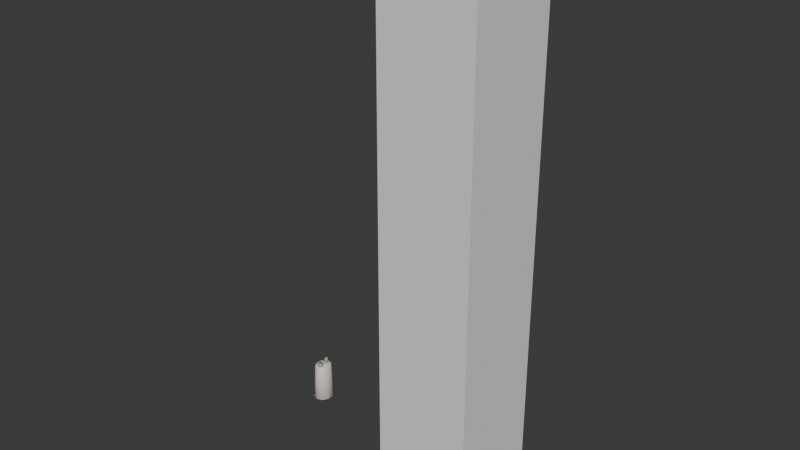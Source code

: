 # Source: Isqueiro.blend.blend  (saved by Blender 4.2.67; exported with 4.5.12 LTS)
import bpy
from mathutils import Matrix  # noqa: F401  (used for matrix-valued properties, if any)

bpy.ops.wm.read_factory_settings(use_empty=True)
scene = bpy.context.scene
scene.name = 'Scene'

# ---- collections
col_collection = bpy.data.collections.new('Collection'); scene.collection.children.link(col_collection)

# ---- materials (node trees are filled in below, after node groups)
mat_material_001 = bpy.data.materials.new('Material.001')
mat_material_002 = bpy.data.materials.new('Material.002')

# ---- material node trees
mat_material_001.use_nodes = True; mat_material_001.node_tree.nodes.clear()
_N = mat_material_001.node_tree.nodes; _L = mat_material_001.node_tree.links
n0 = _N.new('ShaderNodeBsdfPrincipled'); n0.name = 'Principled BSDF'; n0.location = (10, 300)
n0.inputs[0].default_value = (0.8, 0.7124, 0.6195, 1.0)
n1 = _N.new('ShaderNodeOutputMaterial'); n1.name = 'Material Output'; n1.location = (300, 300)
_L.new(n0.outputs[0], n1.inputs[0])
n1.is_active_output = True
mat_material_002.use_nodes = True; mat_material_002.node_tree.nodes.clear()
_N = mat_material_002.node_tree.nodes; _L = mat_material_002.node_tree.links
n0 = _N.new('ShaderNodeBsdfPrincipled'); n0.name = 'Principled BSDF'; n0.location = (10, 300)
n0.inputs[0].default_value = (0.3485, 0.3485, 0.3485, 1.0)
n1 = _N.new('ShaderNodeOutputMaterial'); n1.name = 'Material Output'; n1.location = (300, 300)
_L.new(n0.outputs[0], n1.inputs[0])
n1.is_active_output = True

# ---- world
world_world = bpy.data.worlds.new('World'); scene.world = world_world
world_world.use_nodes = True; world_world.node_tree.nodes.clear()
_N = world_world.node_tree.nodes; _L = world_world.node_tree.links
n0 = _N.new('ShaderNodeOutputWorld'); n0.name = 'World Output'; n0.location = (300, 300)
n1 = _N.new('ShaderNodeBackground'); n1.name = 'Background'; n1.location = (10, 300)
n1.inputs[0].default_value = (0.05088, 0.05088, 0.05088, 1.0)
_L.new(n1.outputs[0], n0.inputs[0])
n0.is_active_output = True
world_world.color = (0.05088, 0.05088, 0.05088)
world_world.use_sun_shadow = False
world_world.sun_shadow_jitter_overblur = 0.0

# ---- meshes
me_cylinder_005 = bpy.data.meshes.new('Cylinder.005')
me_cylinder_005.from_pydata([(-1.402e-10, 3.172e-10, 0.04803), (3.523e-10, -2.111e-10, -0.07348), (5.112e-11, -0.03027, -0.07348), (0.0, -0.03514, -0.06899), (0.01724, -0.02843, -0.06899), (0.01484, -0.02448, -0.07348), (0.02789, -0.01086, -0.06899), (0.024, -0.009343, -0.07348), (0.02789, 0.01086, -0.06899), (0.024, 0.009343, -0.07348), (0.01724, 0.02843, -0.06899), (0.01484, 0.02448, -0.07348), (0.0, 0.03514, -0.06899), (5.112e-11, 0.03027, -0.07348), (-0.01724, 0.02843, -0.06899), (-0.01484, 0.02448, -0.07348), (-0.02789, 0.01086, -0.06899), (-0.024, 0.009343, -0.07348), (-0.02789, -0.01086, -0.06899), (-0.024, -0.009343, -0.07348), (-0.01724, -0.02843, -0.06899), (-0.01484, -0.02448, -0.07348), (0.0, -0.02833, 0.04575), (-1.302e-11, -0.02557, 0.04803), (0.01254, -0.02068, 0.04803), (0.0139, -0.02292, 0.04575), (0.02028, -0.007897, 0.04803), (0.02248, -0.008753, 0.04575), (0.02028, 0.007897, 0.04803), (0.02248, 0.008753, 0.04575), (0.01254, 0.02068, 0.04803), (0.0139, 0.02292, 0.04575), (-1.302e-11, 0.02557, 0.04803), (0.0, 0.02833, 0.04575), (-0.01254, 0.02068, 0.04803), (-0.0139, 0.02292, 0.04575), (-0.02028, 0.007897, 0.04803), (-0.02248, 0.008753, 0.04575), (-0.02028, -0.007897, 0.04803), (-0.02248, -0.008753, 0.04575), (-0.01254, -0.02068, 0.04803), (-0.0139, -0.02292, 0.04575)], [], [(4, 25, 27, 6), (5, 7, 1), (7, 9, 1), (9, 11, 1), (11, 13, 1), (13, 15, 1), (15, 17, 1), (17, 19, 1), (28, 26, 0), (19, 21, 1), (21, 2, 1), (8, 29, 31, 10), (24, 23, 0), (18, 39, 41, 20), (40, 38, 0), (16, 37, 39, 18), (14, 35, 37, 16), (12, 33, 35, 14), (10, 31, 33, 12), (20, 41, 22, 3), (6, 27, 29, 8), (30, 28, 0), (23, 40, 0), (32, 30, 0), (34, 32, 0), (36, 34, 0), (38, 36, 0), (26, 24, 0), (3, 4, 5, 2), (4, 6, 7, 5), (6, 8, 9, 7), (8, 10, 11, 9), (10, 12, 13, 11), (12, 14, 15, 13), (14, 16, 17, 15), (16, 18, 19, 17), (18, 20, 21, 19), (20, 3, 2, 21), (2, 5, 1), (25, 22, 23, 24), (27, 25, 24, 26), (29, 27, 26, 28), (31, 29, 28, 30), (33, 31, 30, 32), (35, 33, 32, 34), (37, 35, 34, 36), (39, 37, 36, 38), (41, 39, 38, 40), (22, 41, 40, 23), (3, 22, 25, 4)])
me_cylinder_005.polygons.foreach_set('use_smooth', [True] * 50)
_uv = me_cylinder_005.uv_layers.new(name='UVMap')
_uv.uv.foreach_set('vector', [0.9, 0.5184, 0.9, 0.9906, 0.8, 0.9906, 0.8, 0.5184, 0.9, 0.5, 0.8146, 0.5, 0.9, 0.5, 0.8, 0.5, 0.7146, 0.5, 0.8, 0.5, 0.7, 0.5, 0.6145, 0.5, 0.7, 0.5, 0.6, 0.5, 0.5145, 0.5, 0.6, 0.5, 0.5, 0.5, 0.4145, 0.5, 0.5, 0.5, 0.4, 0.5, 0.3146, 0.5, 0.4, 0.5, 0.3, 0.5, 0.2146, 0.5, 0.3, 0.5, 0.7, 1.0, 0.7907, 1.0, 0.7, 1.0, 0.2, 0.5, 0.1145, 0.5, 0.2, 0.5, 0.1, 0.5, 0.01451, 0.5, 0.1, 0.5, 0.7, 0.5184, 0.7, 0.9906, 0.6, 0.9906, 0.6, 0.5184, 0.9, 1.0, 0.9907, 1.0, 0.9, 1.0, 0.2, 0.5184, 0.2, 0.9906, 0.1, 0.9906, 0.1, 0.5184, 0.1, 1.0, 0.1907, 1.0, 0.1, 1.0, 0.3, 0.5184, 0.3, 0.9906, 0.2, 0.9906, 0.2, 0.5184, 0.4, 0.5184, 0.4, 0.9906, 0.3, 0.9906, 0.3, 0.5184, 0.5, 0.5184, 0.5, 0.9906, 0.4, 0.9906, 0.4, 0.5184, 0.6, 0.5184, 0.6, 0.9906, 0.5, 0.9906, 0.5, 0.5184, 0.1, 0.5184, 0.1, 0.9906, -7.451e-08, 0.9906, -7.451e-08, 0.5184, 0.8, 0.5184, 0.8, 0.9906, 0.7, 0.9906, 0.7, 0.5184, 0.6, 1.0, 0.6907, 1.0, 0.6, 1.0, -7.451e-08, 1.0, 0.09069, 1.0, -7.451e-08, 1.0, 0.5, 1.0, 0.5907, 1.0, 0.5, 1.0, 0.4, 1.0, 0.4907, 1.0, 0.4, 1.0, 0.3, 1.0, 0.3907, 1.0, 0.3, 1.0, 0.2, 1.0, 0.2907, 1.0, 0.2, 1.0, 0.8, 1.0, 0.8907, 1.0, 0.8, 1.0, 1.0, 0.5184, 0.9, 0.5184, 0.9145, 0.5, 1.0, 0.5, 0.9, 0.5184, 0.8, 0.5184, 0.8146, 0.5, 0.9, 0.5, 0.8, 0.5184, 0.7, 0.5184, 0.7146, 0.5, 0.8, 0.5, 0.7, 0.5184, 0.6, 0.5184, 0.6145, 0.5, 0.7, 0.5, 0.6, 0.5184, 0.5, 0.5184, 0.5145, 0.5, 0.6, 0.5, 0.5, 0.5184, 0.4, 0.5184, 0.4145, 0.5, 0.5, 0.5, 0.4, 0.5184, 0.3, 0.5184, 0.3146, 0.5, 0.4, 0.5, 0.3, 0.5184, 0.2, 0.5184, 0.2146, 0.5, 0.3, 0.5, 0.2, 0.5184, 0.1, 0.5184, 0.1145, 0.5, 0.2, 0.5, 0.1, 0.5184, -7.451e-08, 0.5184, 0.01451, 0.5, 0.1, 0.5, 1.0, 0.5, 0.9145, 0.5, 1.0, 0.5, 0.9, 0.9906, 1.0, 0.9906, 0.9907, 1.0, 0.9, 1.0, 0.8, 0.9906, 0.9, 0.9906, 0.8907, 1.0, 0.8, 1.0, 0.7, 0.9906, 0.8, 0.9906, 0.7907, 1.0, 0.7, 1.0, 0.6, 0.9906, 0.7, 0.9906, 0.6907, 1.0, 0.6, 1.0, 0.5, 0.9906, 0.6, 0.9906, 0.5907, 1.0, 0.5, 1.0, 0.4, 0.9906, 0.5, 0.9906, 0.4907, 1.0, 0.4, 1.0, 0.3, 0.9906, 0.4, 0.9906, 0.3907, 1.0, 0.3, 1.0, 0.2, 0.9906, 0.3, 0.9906, 0.2907, 1.0, 0.2, 1.0, 0.1, 0.9906, 0.2, 0.9906, 0.1907, 1.0, 0.1, 1.0, -7.451e-08, 0.9906, 0.1, 0.9906, 0.09069, 1.0, -7.451e-08, 1.0, 1.0, 0.5184, 1.0, 0.9906, 0.9, 0.9906, 0.9, 0.5184])
me_cylinder_005.materials.append(mat_material_001)
me_cylinder_005.update()
me_cube = bpy.data.meshes.new('Cube')
me_cube.from_pydata([(-0.15, -0.15, -0.875), (-0.15, -0.15, 0.875), (-0.15, 0.15, -0.875), (-0.15, 0.15, 0.875), (0.15, -0.15, -0.875), (0.15, -0.15, 0.875), (0.15, 0.15, -0.875), (0.15, 0.15, 0.875)], [], [(0, 1, 3, 2), (2, 3, 7, 6), (6, 7, 5, 4), (4, 5, 1, 0), (2, 6, 4, 0), (7, 3, 1, 5)])
_uv = me_cube.uv_layers.new(name='UVMap')
_uv.uv.foreach_set('vector', [0.375, 0.0, 0.625, 0.0, 0.625, 0.25, 0.375, 0.25, 0.375, 0.25, 0.625, 0.25, 0.625, 0.5, 0.375, 0.5, 0.375, 0.5, 0.625, 0.5, 0.625, 0.75, 0.375, 0.75, 0.375, 0.75, 0.625, 0.75, 0.625, 1.0, 0.375, 1.0, 0.125, 0.5, 0.375, 0.5, 0.375, 0.75, 0.125, 0.75, 0.625, 0.5, 0.875, 0.5, 0.875, 0.75, 0.625, 0.75])
me_cube.update()
me_cylinder = bpy.data.meshes.new('Cylinder')
me_cylinder.from_pydata([(0.0, 0.008303, -0.004152), (0.0, 0.008303, 0.004152), (0.005871, 0.005871, -0.004152), (0.005871, 0.005871, 0.004152), (0.008303, 0.0, -0.004152), (0.008303, 0.0, 0.004152), (0.005871, -0.005871, -0.004152), (0.005871, -0.005871, 0.004152), (0.0, -0.008303, -0.004152), (0.0, -0.008303, 0.004152), (-0.005871, -0.005871, -0.004152), (-0.005871, -0.005871, 0.004152), (-0.008303, 0.0, -0.004152), (-0.008303, 0.0, 0.004152), (-0.005871, 0.005871, -0.004152), (-0.005871, 0.005871, 0.004152), (-9.666e-11, -9.666e-11, 0.004152), (-9.666e-11, -9.666e-11, -0.004152)], [], [(0, 1, 3, 2), (2, 3, 5, 4), (4, 5, 7, 6), (6, 7, 9, 8), (8, 9, 11, 10), (10, 11, 13, 12), (5, 3, 16), (12, 13, 15, 14), (14, 15, 1, 0), (4, 6, 17), (11, 9, 16), (1, 15, 16), (3, 1, 16), (7, 5, 16), (13, 11, 16), (9, 7, 16), (15, 13, 16), (10, 12, 17), (6, 8, 17), (12, 14, 17), (2, 4, 17), (8, 10, 17), (14, 0, 17), (0, 2, 17)])
me_cylinder.polygons.foreach_set('use_smooth', [True] * 24)
_uv = me_cylinder.uv_layers.new(name='UVMap')
_uv.uv.foreach_set('vector', [1.0, 0.5, 1.0, 1.0, 0.875, 1.0, 0.875, 0.5, 0.875, 0.5, 0.875, 1.0, 0.75, 1.0, 0.75, 0.5, 0.75, 0.5, 0.75, 1.0, 0.625, 1.0, 0.625, 0.5, 0.625, 0.5, 0.625, 1.0, 0.5, 1.0, 0.5, 0.5, 0.5, 0.5, 0.5, 1.0, 0.375, 1.0, 0.375, 0.5, 0.375, 0.5, 0.375, 1.0, 0.25, 1.0, 0.25, 0.5, 0.75, 1.0, 0.875, 1.0, 0.75, 1.0, 0.25, 0.5, 0.25, 1.0, 0.125, 1.0, 0.125, 0.5, 0.125, 0.5, 0.125, 1.0, 0.0, 1.0, 0.0, 0.5, 0.75, 0.5, 0.625, 0.5, 0.75, 0.5, 0.375, 1.0, 0.5, 1.0, 0.375, 1.0, 0.0, 1.0, 0.125, 1.0, 0.0, 1.0, 0.875, 1.0, 1.0, 1.0, 0.875, 1.0, 0.625, 1.0, 0.75, 1.0, 0.625, 1.0, 0.25, 1.0, 0.375, 1.0, 0.25, 1.0, 0.5, 1.0, 0.625, 1.0, 0.5, 1.0, 0.125, 1.0, 0.25, 1.0, 0.125, 1.0, 0.375, 0.5, 0.25, 0.5, 0.375, 0.5, 0.625, 0.5, 0.5, 0.5, 0.625, 0.5, 0.25, 0.5, 0.125, 0.5, 0.25, 0.5, 0.875, 0.5, 0.75, 0.5, 0.875, 0.5, 0.5, 0.5, 0.375, 0.5, 0.5, 0.5, 0.125, 0.5, 0.0, 0.5, 0.125, 0.5, 1.0, 0.5, 0.875, 0.5, 1.0, 0.5])
me_cylinder.materials.append(mat_material_002)
me_cylinder.update()
me_cylinder_006 = bpy.data.meshes.new('Cylinder.006')
me_cylinder_006.from_pydata([(0.0, 0.00438, -0.004152), (0.0, 0.00438, 0.009817), (0.003697, 0.003097, -0.004152), (0.003697, 0.003097, 0.009817), (0.005229, 0.0, -0.004152), (0.005229, 0.0, 0.009817), (0.003697, -0.003097, -0.004152), (0.003697, -0.003097, 0.009817), (0.0, -0.00438, -0.004152), (0.0, -0.00438, 0.009817), (-0.003697, -0.003097, -0.004152), (-0.003697, -0.003097, 0.009817), (-0.005229, 0.0, -0.004152), (-0.005229, 0.0, 0.009817), (-0.003697, 0.003097, -0.004152), (-0.003697, 0.003097, 0.009817), (-6.087e-11, -5.099e-11, 0.009817), (-6.087e-11, -5.099e-11, -0.004152)], [], [(0, 1, 3, 2), (2, 3, 5, 4), (4, 5, 7, 6), (6, 7, 9, 8), (8, 9, 11, 10), (10, 11, 13, 12), (5, 3, 16), (12, 13, 15, 14), (14, 15, 1, 0), (4, 6, 17), (11, 9, 16), (1, 15, 16), (3, 1, 16), (7, 5, 16), (13, 11, 16), (9, 7, 16), (15, 13, 16), (10, 12, 17), (6, 8, 17), (12, 14, 17), (2, 4, 17), (8, 10, 17), (14, 0, 17), (0, 2, 17)])
me_cylinder_006.polygons.foreach_set('use_smooth', [True] * 24)
_uv = me_cylinder_006.uv_layers.new(name='UVMap')
_uv.uv.foreach_set('vector', [1.0, 0.5, 1.0, 1.0, 0.875, 1.0, 0.875, 0.5, 0.875, 0.5, 0.875, 1.0, 0.75, 1.0, 0.75, 0.5, 0.75, 0.5, 0.75, 1.0, 0.625, 1.0, 0.625, 0.5, 0.625, 0.5, 0.625, 1.0, 0.5, 1.0, 0.5, 0.5, 0.5, 0.5, 0.5, 1.0, 0.375, 1.0, 0.375, 0.5, 0.375, 0.5, 0.375, 1.0, 0.25, 1.0, 0.25, 0.5, 0.75, 1.0, 0.875, 1.0, 0.75, 1.0, 0.25, 0.5, 0.25, 1.0, 0.125, 1.0, 0.125, 0.5, 0.125, 0.5, 0.125, 1.0, 0.0, 1.0, 0.0, 0.5, 0.75, 0.5, 0.625, 0.5, 0.75, 0.5, 0.375, 1.0, 0.5, 1.0, 0.375, 1.0, 0.0, 1.0, 0.125, 1.0, 0.0, 1.0, 0.875, 1.0, 1.0, 1.0, 0.875, 1.0, 0.625, 1.0, 0.75, 1.0, 0.625, 1.0, 0.25, 1.0, 0.375, 1.0, 0.25, 1.0, 0.5, 1.0, 0.625, 1.0, 0.5, 1.0, 0.125, 1.0, 0.25, 1.0, 0.125, 1.0, 0.375, 0.5, 0.25, 0.5, 0.375, 0.5, 0.625, 0.5, 0.5, 0.5, 0.625, 0.5, 0.25, 0.5, 0.125, 0.5, 0.25, 0.5, 0.875, 0.5, 0.75, 0.5, 0.875, 0.5, 0.5, 0.5, 0.375, 0.5, 0.5, 0.5, 0.125, 0.5, 0.0, 0.5, 0.125, 0.5, 1.0, 0.5, 0.875, 0.5, 1.0, 0.5])
me_cylinder_006.materials.append(mat_material_002)
me_cylinder_006.update()
me_cylinder_007 = bpy.data.meshes.new('Cylinder.007')
me_cylinder_007.from_pydata([(-0.002653, 0.007555, -0.0007292), (0.002653, 0.007555, -0.0007292), (-0.002653, 0.005342, -0.006072), (0.002653, 0.005342, -0.006072), (-0.002653, -4.776e-10, -0.008285), (0.002653, -4.776e-10, -0.008285), (-0.002653, -0.005342, -0.006072), (0.002653, -0.005342, -0.006072), (-0.002653, -0.007555, -0.0007292), (0.002653, -0.007555, -0.0007292), (-0.002653, -0.005342, 0.004613), (0.002653, -0.005342, 0.004613), (-0.002653, -4.776e-10, 0.006826), (0.002653, -4.776e-10, 0.006826), (-0.002653, 0.005342, 0.004613), (0.002653, 0.005342, 0.004613), (0.002653, -5.656e-10, -0.0007292), (-0.002653, -5.656e-10, -0.0007292)], [], [(0, 1, 3, 2), (2, 3, 5, 4), (4, 5, 7, 6), (6, 7, 9, 8), (8, 9, 11, 10), (10, 11, 13, 12), (5, 3, 16), (12, 13, 15, 14), (14, 15, 1, 0), (4, 6, 17), (11, 9, 16), (1, 15, 16), (3, 1, 16), (7, 5, 16), (13, 11, 16), (9, 7, 16), (15, 13, 16), (10, 12, 17), (6, 8, 17), (12, 14, 17), (2, 4, 17), (8, 10, 17), (14, 0, 17), (0, 2, 17)])
me_cylinder_007.polygons.foreach_set('use_smooth', [True] * 24)
_uv = me_cylinder_007.uv_layers.new(name='UVMap')
_uv.uv.foreach_set('vector', [1.0, 0.5, 1.0, 1.0, 0.875, 1.0, 0.875, 0.5, 0.875, 0.5, 0.875, 1.0, 0.75, 1.0, 0.75, 0.5, 0.75, 0.5, 0.75, 1.0, 0.625, 1.0, 0.625, 0.5, 0.625, 0.5, 0.625, 1.0, 0.5, 1.0, 0.5, 0.5, 0.5, 0.5, 0.5, 1.0, 0.375, 1.0, 0.375, 0.5, 0.375, 0.5, 0.375, 1.0, 0.25, 1.0, 0.25, 0.5, 0.75, 1.0, 0.875, 1.0, 0.75, 1.0, 0.25, 0.5, 0.25, 1.0, 0.125, 1.0, 0.125, 0.5, 0.125, 0.5, 0.125, 1.0, 0.0, 1.0, 0.0, 0.5, 0.75, 0.5, 0.625, 0.5, 0.75, 0.5, 0.375, 1.0, 0.5, 1.0, 0.375, 1.0, 0.0, 1.0, 0.125, 1.0, 0.0, 1.0, 0.875, 1.0, 1.0, 1.0, 0.875, 1.0, 0.625, 1.0, 0.75, 1.0, 0.625, 1.0, 0.25, 1.0, 0.375, 1.0, 0.25, 1.0, 0.5, 1.0, 0.625, 1.0, 0.5, 1.0, 0.125, 1.0, 0.25, 1.0, 0.125, 1.0, 0.375, 0.5, 0.25, 0.5, 0.375, 0.5, 0.625, 0.5, 0.5, 0.5, 0.625, 0.5, 0.25, 0.5, 0.125, 0.5, 0.25, 0.5, 0.875, 0.5, 0.75, 0.5, 0.875, 0.5, 0.5, 0.5, 0.375, 0.5, 0.5, 0.5, 0.125, 0.5, 0.0, 0.5, 0.125, 0.5, 1.0, 0.5, 0.875, 0.5, 1.0, 0.5])
me_cylinder_007.materials.append(mat_material_002)
me_cylinder_007.update()

# ---- objects
ob_base = bpy.data.objects.new('Base', me_cylinder_005)
ob_cube = bpy.data.objects.new('Cube', me_cube)
ob_boca = bpy.data.objects.new('Boca', me_cylinder)
ob_base_acendedor = bpy.data.objects.new('Base Acendedor', me_cylinder_006)
ob_acendedor = bpy.data.objects.new('Acendedor', me_cylinder_007)

# ---- transforms, parenting, visibility, modifiers, constraints
ob_base.location = (0.009274, 0.002319, 0.2199)
ob_cube.location = (0.5306, 0.0, 0.8744)
ob_boca.location = (0.009274, -0.01057, 0.2721)
ob_base_acendedor.location = (0.009274, 0.01698, 0.2721)
ob_acendedor.location = (0.009274, 0.01722, 0.2795)

# ---- collection membership
col_collection.objects.link(ob_base)
col_collection.objects.link(ob_cube)
col_collection.objects.link(ob_boca)
col_collection.objects.link(ob_base_acendedor)
col_collection.objects.link(ob_acendedor)

# ---- scene / render settings (as saved in the file)
scene.frame_start = 1; scene.frame_end = 250; scene.frame_set(1)
scene.render.engine = 'BLENDER_EEVEE_NEXT'
scene.cycles.sampling_pattern = 'TABULATED_SOBOL'
bpy.context.view_layer.update()

# ---- added for rendering (the .blend has no active camera and no usable light): camera, sun
cam_auto = bpy.data.cameras.new('AutoCamera')
cam_auto.lens = 50.0
cam_auto.sensor_width = 36.0
cam_auto.clip_end = 1000.0
ob_auto_camera = bpy.data.objects.new('AutoCamera', cam_auto)
scene.collection.objects.link(ob_auto_camera)
ob_auto_camera.location = (2.09652, -2.11865, 2.28688)
ob_auto_camera.rotation_euler = (1.09748, -7.21219e-08, 0.694738)
scene.camera = ob_auto_camera
light_auto_sun = bpy.data.lights.new('AutoSun', 'SUN')
light_auto_sun.energy = 3.0
light_auto_sun.angle = 0.0523599
ob_auto_sun = bpy.data.objects.new('AutoSun', light_auto_sun)
scene.collection.objects.link(ob_auto_sun)
ob_auto_sun.rotation_euler = (0.872665, 0.174533, 0.523599)
bpy.context.view_layer.update()
